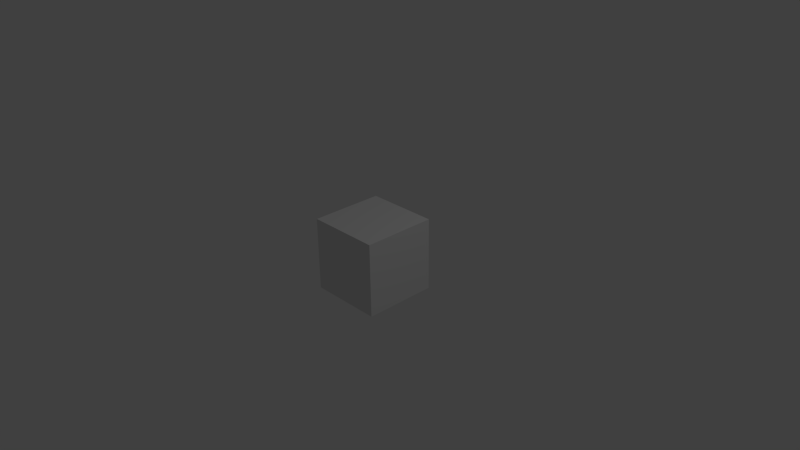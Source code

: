 # Source: cube.blend  (saved by Blender 2.67.0; exported with 4.5.12 LTS)
import bpy
from mathutils import Matrix  # noqa: F401  (used for matrix-valued properties, if any)

bpy.ops.wm.read_factory_settings(use_empty=True)
scene = bpy.context.scene
scene.name = 'Scene'

# ---- collections
col_collection_1 = bpy.data.collections.new('Collection 1'); scene.collection.children.link(col_collection_1)

# ---- materials (node trees are filled in below, after node groups)
mat_material = bpy.data.materials.new('Material')
mat_material.alpha_threshold = 0.0
mat_material.use_transparent_shadow = False
mat_material.roughness = 0.5
mat_material.line_color = (0.0, 0.0, 0.0, 1.0)

# ---- material node trees

# ---- world
world_world = bpy.data.worlds.new('World'); scene.world = world_world
world_world.color = (0.05088, 0.05088, 0.05088)
world_world.use_sun_shadow = False
world_world.sun_shadow_jitter_overblur = 0.0
world_world.cycles.sampling_method = 'MANUAL'
world_world.cycles.sample_map_resolution = 256

# ---- cameras
cam_camera = bpy.data.cameras.new('Camera')
cam_camera.clip_end = 100.0
cam_camera.lens = 35.0
cam_camera.sensor_width = 32.0
cam_camera.sensor_height = 18.0
cam_camera.ortho_scale = 7.314
cam_camera.dof.focus_distance = 0.0
cam_camera.dof.aperture_fstop = 128.0

# ---- lights
light_lamp = bpy.data.lights.new('Lamp', 'POINT')
light_lamp.transmission_factor = 0.0
light_lamp.cutoff_distance = 30.0
light_lamp.energy = 100.0
light_lamp.shadow_buffer_clip_start = 1.001
light_lamp.shadow_soft_size = 0.1
light_lamp.shadow_maximum_resolution = 0.006
light_lamp.use_absolute_resolution = True
light_lamp.cycles.use_multiple_importance_sampling = False

# ---- meshes
me_cube = bpy.data.meshes.new('Cube')
me_cube.from_pydata([(1.0, 1.0, -1.0), (1.0, -1.0, -1.0), (-1.0, -1.0, -1.0), (-1.0, 1.0, -1.0), (1.0, 1.0, 1.0), (1.0, -1.0, 1.0), (-1.0, -1.0, 1.0), (-1.0, 1.0, 1.0)], [], [(0, 1, 2, 3), (4, 7, 6, 5), (0, 4, 5, 1), (1, 5, 6, 2), (2, 6, 7, 3), (4, 0, 3, 7)])
me_cube.materials.append(mat_material)
me_cube.use_remesh_preserve_volume = False
me_cube.use_remesh_preserve_attributes = False
me_cube.use_mirror_vertex_groups = False
me_cube.update()

# ---- objects
ob_cube = bpy.data.objects.new('Cube', me_cube)
ob_lamp = bpy.data.objects.new('Lamp', light_lamp)
ob_camera = bpy.data.objects.new('Camera', cam_camera)

# ---- transforms, parenting, visibility, modifiers, constraints
ob_cube.location = (0.0, 0.0, 0.0)
ob_cube.scale = (0.5, 0.5, 0.5)
ob_cube.lock_rotations_4d = False
ob_cube.empty_display_type = 'ARROWS'
ob_cube.lineart.crease_threshold = 0.0
ob_lamp.location = (4.076, 1.005, 5.904)
ob_lamp.rotation_euler = (0.6503, 0.05522, 1.866)
ob_lamp.lock_rotations_4d = False
ob_lamp.empty_display_type = 'ARROWS'
ob_lamp.color = (0.0, 0.0, 0.0, 0.0)
ob_lamp.lineart.crease_threshold = 0.0
ob_camera.location = (7.481, -6.508, 5.344)
ob_camera.rotation_euler = (1.109, 0.01082, 0.8149)
ob_camera.lock_rotations_4d = False
ob_camera.empty_display_type = 'ARROWS'
ob_camera.color = (0.0, 0.0, 0.0, 0.0)
ob_camera.display_type = 'WIRE'
ob_camera.lineart.crease_threshold = 0.0

# ---- collection membership
col_collection_1.objects.link(ob_cube)
col_collection_1.objects.link(ob_lamp)
col_collection_1.objects.link(ob_camera)

# ---- scene / render settings (as saved in the file)
scene.camera = ob_camera
scene.frame_start = 1; scene.frame_end = 250; scene.frame_set(1)
scene.render.engine = 'BLENDER_EEVEE_NEXT'
scene.render.image_settings.color_mode = 'RGB'
scene.render.image_settings.compression = 90
scene.render.resolution_percentage = 50
scene.render.dither_intensity = 0.0
scene.cycles.use_denoising = False
scene.cycles.samples = 10
scene.cycles.sampling_pattern = 'TABULATED_SOBOL'
scene.cycles.light_sampling_threshold = 0.0
scene.cycles.use_adaptive_sampling = False
scene.cycles.use_light_tree = False
scene.cycles.blur_glossy = 0.0
scene.cycles.volume_bounces = 1
scene.cycles.pixel_filter_type = 'GAUSSIAN'
scene.cycles.sample_clamp_indirect = 0.0
scene.view_settings.view_transform = 'Standard'
bpy.context.view_layer.update()
